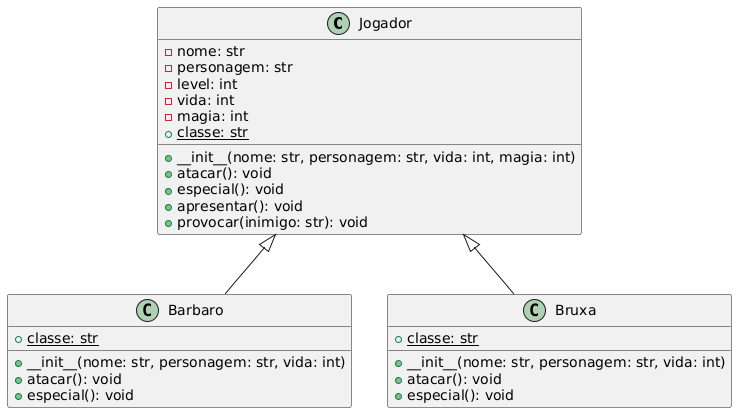

The diagram above was rendered by PlantUML. Its source (embedded in the PNG):
@startuml
class Jogador {
    - nome: str
    - personagem: str
    - level: int
    - vida: int
    - magia: int
    {static} + classe: str

    + __init__(nome: str, personagem: str, vida: int, magia: int)
    + atacar(): void
    + especial(): void
    + apresentar(): void
    + provocar(inimigo: str): void
}

class Barbaro {
    {static} + classe: str
    + __init__(nome: str, personagem: str, vida: int)
    + atacar(): void
    + especial(): void
}

class Bruxa {
    {static} + classe: str
    + __init__(nome: str, personagem: str, vida: int)
    + atacar(): void
    + especial(): void
}

Jogador <|-- Barbaro
Jogador <|-- Bruxa
@enduml